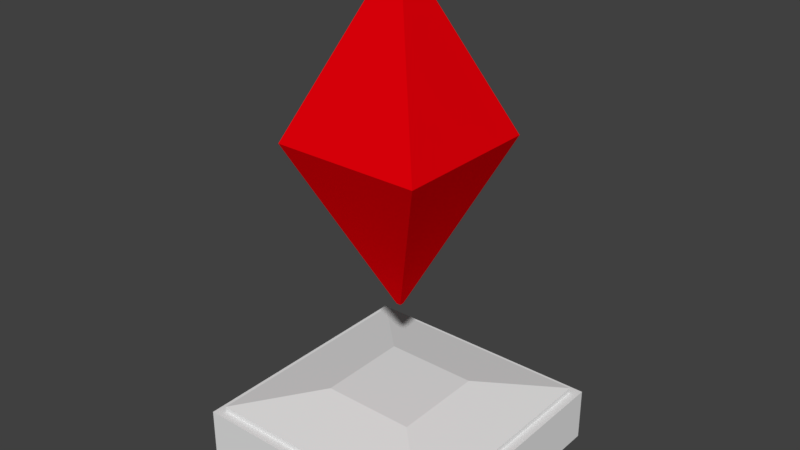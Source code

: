 # Source: Player1.blend  (saved by Blender 2.78.0; exported with 4.5.12 LTS)
import bpy
from mathutils import Matrix  # noqa: F401  (used for matrix-valued properties, if any)

bpy.ops.wm.read_factory_settings(use_empty=True)
scene = bpy.context.scene
scene.name = 'Scene'

# ---- collections
col_collection_1 = bpy.data.collections.new('Collection 1'); scene.collection.children.link(col_collection_1)

# ---- materials (node trees are filled in below, after node groups)
mat_player1_gem = bpy.data.materials.new('Player1 Gem')
mat_player1_gem.alpha_threshold = 0.0
mat_player1_gem.diffuse_color = (0.8, 0.0, 0.003228, 1.0)
mat_player1_gem.roughness = 0.5
mat_player1_base = bpy.data.materials.new('Player1 Base')
mat_player1_base.alpha_threshold = 0.0
mat_player1_base.roughness = 0.5

# ---- material node trees
mat_player1_gem.use_nodes = True; mat_player1_gem.node_tree.nodes.clear()
_N = mat_player1_gem.node_tree.nodes; _L = mat_player1_gem.node_tree.links
n0 = _N.new('ShaderNodeOutputMaterial'); n0.name = 'Material Output'; n0.location = (300, 300)
n1 = _N.new('ShaderNodeBsdfDiffuse'); n1.name = 'Diffuse BSDF'; n1.location = (10, 300)
n1.inputs[0].default_value = (0.8, 0.0, 0.003228, 1.0)
_L.new(n1.outputs[0], n0.inputs[0])
n0.is_active_output = True
mat_player1_base.use_nodes = True; mat_player1_base.node_tree.nodes.clear()
_N = mat_player1_base.node_tree.nodes; _L = mat_player1_base.node_tree.links
n0 = _N.new('ShaderNodeOutputMaterial'); n0.name = 'Material Output'; n0.location = (300, 300)
n1 = _N.new('ShaderNodeBsdfDiffuse'); n1.name = 'Diffuse BSDF'; n1.location = (10, 300)
_L.new(n1.outputs[0], n0.inputs[0])
n0.is_active_output = True

# ---- world
world_world = bpy.data.worlds.new('World'); scene.world = world_world
world_world.color = (0.05088, 0.05088, 0.05088)
world_world.use_sun_shadow = False
world_world.sun_shadow_jitter_overblur = 0.0
world_world.cycles.sampling_method = 'MANUAL'

# ---- meshes
me_cube_003 = bpy.data.meshes.new('Cube.003')
me_cube_003.from_pydata([(-2.048, -2.048, 4.768e-07), (-2.048, 2.048, 4.768e-07), (2.048, 2.048, 4.768e-07), (2.048, -2.048, 4.768e-07), (-0.06271, -0.06271, -4.155), (-0.06271, 0.06271, -4.155), (0.06271, 0.06271, -4.155), (0.06271, -0.06271, -4.155), (2.048, -2.048, 4.768e-07), (2.048, 2.048, 4.768e-07), (-2.048, 2.048, 4.768e-07), (-2.048, -2.048, 4.768e-07), (0.06271, -0.06271, 4.155), (0.06271, 0.06271, 4.155), (-0.06271, 0.06271, 4.155), (-0.06271, -0.06271, 4.155)], [], [(2, 1, 0, 3), (6, 7, 4, 5), (0, 4, 7, 3), (2, 6, 5, 1), (3, 7, 6, 2), (1, 5, 4, 0), (10, 9, 8, 11), (14, 15, 12, 13), (8, 12, 15, 11), (10, 14, 13, 9), (11, 15, 14, 10), (9, 13, 12, 8)])
me_cube_003.materials.append(mat_player1_gem)
me_cube_003.use_remesh_preserve_volume = False
me_cube_003.use_remesh_preserve_attributes = False
me_cube_003.use_mirror_vertex_groups = False
me_cube_003.update()
me_cube_002 = bpy.data.meshes.new('Cube.002')
me_cube_002.from_pydata([(-2.2, -2.2, 0.0), (-2.2, -2.2, 0.9301), (-2.2, 2.2, 0.0), (-2.2, 2.2, 0.9301), (2.2, -2.2, 0.0), (2.2, -2.2, 0.9301), (2.2, 2.2, 0.0), (2.2, 2.2, 0.9301), (-2.048, -2.048, 0.9301), (-2.048, 2.048, 0.9301), (2.048, 2.048, 0.9301), (2.048, -2.048, 0.9301), (-2.048, -2.048, 1.02), (-2.048, 2.048, 1.02), (2.048, 2.048, 1.02), (2.048, -2.048, 1.02), (-0.8175, -0.8175, 1.282), (-0.8175, 0.8175, 1.282), (0.8175, 0.8175, 1.282), (0.8175, -0.8175, 1.282)], [], [(0, 1, 3, 2), (2, 3, 7, 6), (6, 7, 5, 4), (4, 5, 1, 0), (2, 6, 4, 0), (3, 1, 8, 9), (10, 9, 13, 14), (1, 5, 11, 8), (7, 3, 9, 10), (5, 7, 10, 11), (15, 14, 18, 19), (11, 10, 14, 15), (9, 8, 12, 13), (8, 11, 15, 12), (18, 17, 16, 19), (13, 12, 16, 17), (12, 15, 19, 16), (14, 13, 17, 18)])
me_cube_002.materials.append(mat_player1_base)
me_cube_002.use_remesh_preserve_volume = False
me_cube_002.use_remesh_preserve_attributes = False
me_cube_002.use_mirror_vertex_groups = False
me_cube_002.update()

# ---- objects
ob_gem = bpy.data.objects.new('Gem', me_cube_003)
ob_base = bpy.data.objects.new('Base', me_cube_002)

# ---- transforms, parenting, visibility, modifiers, constraints
ob_gem.location = (1.388e-08, 0.0, 5.696)
ob_gem.scale = (0.6211, 0.6211, 0.6826)
ob_gem.lineart.crease_threshold = 0.0
ob_base.location = (0.0, 0.0, 0.0)
ob_base.lineart.crease_threshold = 0.0

# ---- collection membership
col_collection_1.objects.link(ob_gem)
col_collection_1.objects.link(ob_base)

# ---- scene / render settings (as saved in the file)
scene.frame_start = 1; scene.frame_end = 40; scene.frame_set(19)
scene.render.engine = 'CYCLES'
scene.render.resolution_percentage = 50
scene.render.dither_intensity = 0.0
scene.cycles.use_denoising = False
scene.cycles.samples = 128
scene.cycles.sampling_pattern = 'TABULATED_SOBOL'
scene.cycles.light_sampling_threshold = 0.0
scene.cycles.use_adaptive_sampling = False
scene.cycles.use_light_tree = False
scene.cycles.blur_glossy = 0.0
scene.cycles.sample_clamp_indirect = 0.0
scene.view_settings.view_transform = 'Standard'
bpy.context.view_layer.update()

# ---- added for rendering (the .blend has no active camera and no usable light): camera, sun
cam_auto = bpy.data.cameras.new('AutoCamera')
cam_auto.lens = 50.0
cam_auto.sensor_width = 36.0
cam_auto.clip_end = 1000.0
ob_auto_camera = bpy.data.objects.new('AutoCamera', cam_auto)
scene.collection.objects.link(ob_auto_camera)
ob_auto_camera.location = (9.77066, -11.7248, 12.0827)
ob_auto_camera.rotation_euler = (1.09748, -7.21219e-08, 0.694738)
scene.camera = ob_auto_camera
light_auto_sun = bpy.data.lights.new('AutoSun', 'SUN')
light_auto_sun.energy = 3.0
light_auto_sun.angle = 0.0523599
ob_auto_sun = bpy.data.objects.new('AutoSun', light_auto_sun)
scene.collection.objects.link(ob_auto_sun)
ob_auto_sun.rotation_euler = (0.872665, 0.174533, 0.523599)
bpy.context.view_layer.update()
